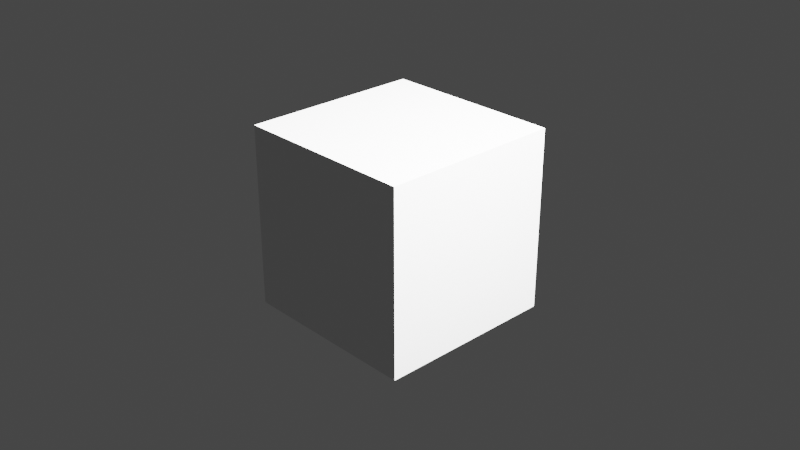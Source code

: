 # Source: 222222.blend  (saved by Blender 3.6.11; exported with 4.5.12 LTS)
import bpy
from mathutils import Matrix  # noqa: F401  (used for matrix-valued properties, if any)

bpy.ops.wm.read_factory_settings(use_empty=True)
scene = bpy.context.scene
scene.name = 'Scene'

# ---- collections
col_collection = bpy.data.collections.new('Collection'); scene.collection.children.link(col_collection)

# ---- materials (node trees are filled in below, after node groups)
mat_material = bpy.data.materials.new('Material')
mat_material.alpha_threshold = 0.0
mat_material.use_transparent_shadow = False
mat_material.roughness = 0.5
mat_material.line_color = (0.0, 0.0, 0.0, 1.0)

# ---- material node trees
mat_material.use_nodes = True; mat_material.node_tree.nodes.clear()
_N = mat_material.node_tree.nodes; _L = mat_material.node_tree.links
n0 = _N.new('ShaderNodeOutputMaterial'); n0.name = 'Material Output'; n0.location = (300, 300)
n1 = _N.new('ShaderNodeBsdfPrincipled'); n1.name = 'Principled BSDF'; n1.location = (10, 300)
n1.distribution = 'GGX'
n1.subsurface_method = 'RANDOM_WALK_SKIN'
n1.inputs[3].default_value = 1.45
n1.inputs[27].default_value = (0.0, 0.0, 0.0, 1.0)
n1.inputs[28].default_value = 1.0
_L.new(n1.outputs[0], n0.inputs[0])
n0.is_active_output = True

# ---- world
world_world = bpy.data.worlds.new('World'); scene.world = world_world
world_world.use_nodes = True; world_world.node_tree.nodes.clear()
_N = world_world.node_tree.nodes; _L = world_world.node_tree.links
n0 = _N.new('ShaderNodeOutputWorld'); n0.name = 'World Output'; n0.location = (300, 300)
n1 = _N.new('ShaderNodeBackground'); n1.name = 'Background'; n1.location = (10, 300)
n1.inputs[0].default_value = (0.05088, 0.05088, 0.05088, 1.0)
_L.new(n1.outputs[0], n0.inputs[0])
n0.is_active_output = True
world_world.color = (0.05088, 0.05088, 0.05088)
world_world.use_sun_shadow = False
world_world.sun_shadow_jitter_overblur = 0.0

# ---- cameras
cam_camera = bpy.data.cameras.new('Camera')
cam_camera.clip_end = 100.0
cam_camera.ortho_scale = 7.314

# ---- lights
light_light = bpy.data.lights.new('Light', 'POINT')
light_light.transmission_factor = 0.0
light_light.energy = 1000.0
light_light.shadow_soft_size = 0.1
light_light.shadow_maximum_resolution = 0.006
light_light.use_absolute_resolution = True

# ---- meshes
me_cube = bpy.data.meshes.new('Cube')
me_cube.from_pydata([(1.0, 1.0, 1.0), (1.0, 1.0, -1.0), (1.0, -1.0, 1.0), (1.0, -1.0, -1.0), (-1.0, 1.0, 1.0), (-1.0, 1.0, -1.0), (-1.0, -1.0, 1.0), (-1.0, -1.0, -1.0)], [], [(0, 4, 6, 2), (3, 2, 6, 7), (7, 6, 4, 5), (5, 1, 3, 7), (1, 0, 2, 3), (5, 4, 0, 1)])
_uv = me_cube.uv_layers.new(name='UVMap')
_uv.uv.foreach_set('vector', [0.625, 0.5, 0.875, 0.5, 0.875, 0.75, 0.625, 0.75, 0.375, 0.75, 0.625, 0.75, 0.625, 1.0, 0.375, 1.0, 0.375, 0.0, 0.625, 0.0, 0.625, 0.25, 0.375, 0.25, 0.125, 0.5, 0.375, 0.5, 0.375, 0.75, 0.125, 0.75, 0.375, 0.5, 0.625, 0.5, 0.625, 0.75, 0.375, 0.75, 0.375, 0.25, 0.625, 0.25, 0.625, 0.5, 0.375, 0.5])
me_cube.materials.append(mat_material)
me_cube.use_mirror_vertex_groups = False
me_cube.update()

# ---- objects
ob_cube = bpy.data.objects.new('Cube', me_cube)
ob_light = bpy.data.objects.new('Light', light_light)
ob_camera = bpy.data.objects.new('Camera', cam_camera)

# ---- transforms, parenting, visibility, modifiers, constraints
ob_cube.location = (4.593, -2.378, 4.363)
ob_cube.scale = (-0.2051, -0.2051, -0.2051)
ob_cube.lock_rotations_4d = False
ob_cube.empty_display_type = 'ARROWS'
ob_cube.lineart.crease_threshold = 0.0
ob_light.location = (3.757, -2.584, 3.153)
ob_light.rotation_euler = (0.6503, 0.05522, 1.866)
ob_light.scale = (-0.2051, -0.2051, -0.2051)
ob_light.lock_rotations_4d = False
ob_light.empty_display_type = 'ARROWS'
ob_light.color = (0.0, 0.0, 0.0, 0.0)
ob_light.lineart.crease_threshold = 0.0
ob_camera.location = (3.084, -0.9579, 3.346)
ob_camera.rotation_euler = (1.109, 0.0, 0.8149)
ob_camera.scale = (-0.2051, -0.2051, -0.2051)
ob_camera.lock_rotations_4d = False
ob_camera.empty_display_type = 'ARROWS'
ob_camera.color = (0.0, 0.0, 0.0, 0.0)
ob_camera.display_type = 'WIRE'
ob_camera.lineart.crease_threshold = 0.0

# ---- collection membership
col_collection.objects.link(ob_cube)
col_collection.objects.link(ob_light)
col_collection.objects.link(ob_camera)

# ---- scene / render settings (as saved in the file)
scene.camera = ob_camera
scene.frame_start = 1; scene.frame_end = 250; scene.frame_set(1)
scene.render.engine = 'BLENDER_EEVEE_NEXT'
scene.cycles.sampling_pattern = 'TABULATED_SOBOL'
scene.view_settings.view_transform = 'Filmic'
bpy.context.view_layer.update()
